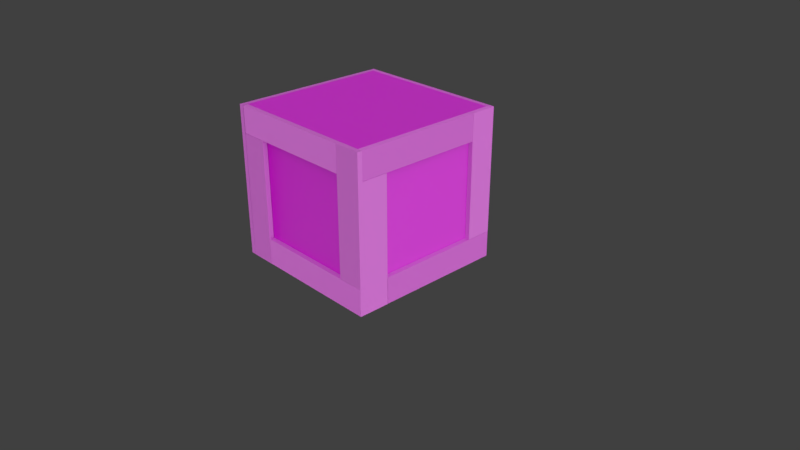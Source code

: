 # Source: TNT_Crate.blend  (saved by Blender 2.78.0; exported with 4.5.12 LTS)
import bpy
from mathutils import Matrix  # noqa: F401  (used for matrix-valued properties, if any)

bpy.ops.wm.read_factory_settings(use_empty=True)
scene = bpy.context.scene
scene.name = 'Scene'

# ---- collections
col_collection_1 = bpy.data.collections.new('Collection 1'); scene.collection.children.link(col_collection_1)

# ---- images (referenced by path relative to the original .blend; pixels are not part of the script)
import os
ASSET_DIR = os.environ.get("B2B_ASSET_DIR", "")  # directory of the original .blend (textures are referenced by path, not embedded)
HERE = os.path.dirname(os.path.abspath(__file__))  # packed textures are extracted next to this script under _unpacked/

def load_image(name, relpath, width, height, colorspace="sRGB"):
    """Load a texture the original file referenced (path relative to the .blend, or extracted next to this script)."""
    p = next((c for c in (os.path.join(HERE, relpath), os.path.join(ASSET_DIR, relpath)) if relpath and os.path.exists(c)), "")
    if p:
        img = bpy.data.images.load(p, check_existing=True)
        img.name = name
    else:  # same state as the original file: an image datablock whose file is absent (Cycles renders it pink)
        img = bpy.data.images.new(name, width, height)
        img.source = "FILE"
        img.filepath = "//" + (relpath or name)
    img.colorspace_settings.name = colorspace
    return img
img_woodtexture_spec_png = load_image('WoodTexture_SPEC.png', 'clean wood/WoodTexture_SPEC.png', 1024, 1024, 'sRGB')
img_woodtexture_color_jpg = load_image('WoodTexture_COLOR.jpg', 'clean wood/WoodTexture_COLOR.jpg', 1024, 1024, 'sRGB')
img_woodtexture_nrm_jpg = load_image('WoodTexture_NRM.jpg', 'clean wood/WoodTexture_NRM.jpg', 1024, 1024, 'Non-Color')

# ---- materials (node trees are filled in below, after node groups)
mat_wooden_plank = bpy.data.materials.new('Wooden Plank')
mat_wooden_plank.alpha_threshold = 0.0
mat_wooden_plank.diffuse_color = (1.0, 0.6924, 0.6464, 1.0)
mat_wooden_plank.roughness = 0.5
mat_wooden_box = bpy.data.materials.new('Wooden Box')
mat_wooden_box.alpha_threshold = 0.0
mat_wooden_box.diffuse_color = (1.0, 0.6924, 0.6464, 1.0)
mat_wooden_box.roughness = 0.5

# ---- material node trees
mat_wooden_plank.use_nodes = True; mat_wooden_plank.node_tree.nodes.clear()
_N = mat_wooden_plank.node_tree.nodes; _L = mat_wooden_plank.node_tree.links
n0 = _N.new('ShaderNodeNormalMap'); n0.name = 'Normal Map'; n0.location = (-48, 133)
n0.inputs[0].default_value = 0.34
n1 = _N.new('ShaderNodeTexImage'); n1.name = 'Image Texture.001'; n1.location = (-378, 687)
n1.width = 140
n1.image = img_woodtexture_spec_png
n2 = _N.new('ShaderNodeTexImage'); n2.name = 'Image Texture'; n2.location = (-381, 425)
n2.width = 140
n2.image = img_woodtexture_color_jpg
n3 = _N.new('ShaderNodeTexImage'); n3.name = 'Image Texture.002'; n3.location = (-380, 166)
n3.width = 140
n3.image = img_woodtexture_nrm_jpg
n4 = _N.new('ShaderNodeValToRGB'); n4.name = 'ColorRamp'; n4.location = (-72, 683)
while len(n4.color_ramp.elements) > 1: n4.color_ramp.elements.remove(n4.color_ramp.elements[-1])
n4.color_ramp.elements[0].position = 0.2364; n4.color_ramp.elements[0].color = (0.0, 0.0, 0.0, 1.0)
_e = n4.color_ramp.elements.new(0.7909); _e.color = (1.0, 1.0, 1.0, 1.0)
n5 = _N.new('ShaderNodeRGBCurve'); n5.name = 'RGB Curves'; n5.location = (-151, 455)
_c = n5.mapping.curves[3]
while len(_c.points) > 2: _c.points.remove(_c.points[-1])
_c.points[0].location = (0.0, 0.0); _c.points[0].handle_type = 'AUTO'
_c.points[1].location = (0.29091, 0.06875); _c.points[1].handle_type = 'AUTO'
_p = _c.points.new(0.57273, 0.375); _p.handle_type = 'AUTO'
_p = _c.points.new(1.0, 1.0); _p.handle_type = 'AUTO'
n5.mapping.update()
n6 = _N.new('ShaderNodeMixShader'); n6.name = 'Mix Shader'; n6.location = (659, 481)
n7 = _N.new('ShaderNodeOutputMaterial'); n7.name = 'Material Output'; n7.location = (869, 467)
n8 = _N.new('ShaderNodeBsdfDiffuse'); n8.name = 'Diffuse BSDF'; n8.location = (439, 386)
n9 = _N.new('ShaderNodeBsdfAnisotropic'); n9.name = 'Glossy BSDF'; n9.location = (432, 211)
n9.distribution = 'GGX'
n9.inputs[1].default_value = 0.4472
n10 = _N.new('ShaderNodeHueSaturation'); n10.name = 'Hue Saturation Value'; n10.location = (193, 445)
n10.inputs[1].default_value = 0.8
_L.new(n8.outputs[0], n6.inputs[1])
_L.new(n9.outputs[0], n6.inputs[2])
_L.new(n6.outputs[0], n7.inputs[0])
_L.new(n1.outputs[0], n4.inputs[0])
_L.new(n4.outputs[0], n6.inputs[0])
_L.new(n3.outputs[0], n0.inputs[1])
_L.new(n0.outputs[0], n9.inputs[4])
_L.new(n0.outputs[0], n8.inputs[2])
_L.new(n2.outputs[0], n5.inputs[1])
_L.new(n5.outputs[0], n10.inputs[4])
_L.new(n10.outputs[0], n8.inputs[0])
n7.is_active_output = True
mat_wooden_box.use_nodes = True; mat_wooden_box.node_tree.nodes.clear()
_N = mat_wooden_box.node_tree.nodes; _L = mat_wooden_box.node_tree.links
n0 = _N.new('ShaderNodeTexImage'); n0.name = 'Image Texture.001'; n0.location = (-378, 687)
n0.width = 140
n0.image = img_woodtexture_spec_png
n1 = _N.new('ShaderNodeTexImage'); n1.name = 'Image Texture'; n1.location = (-381, 425)
n1.width = 140
n1.image = img_woodtexture_color_jpg
n2 = _N.new('ShaderNodeTexImage'); n2.name = 'Image Texture.002'; n2.location = (-380, 166)
n2.width = 140
n2.image = img_woodtexture_nrm_jpg
n3 = _N.new('ShaderNodeValToRGB'); n3.name = 'ColorRamp'; n3.location = (-72, 683)
while len(n3.color_ramp.elements) > 1: n3.color_ramp.elements.remove(n3.color_ramp.elements[-1])
n3.color_ramp.elements[0].position = 0.2364; n3.color_ramp.elements[0].color = (0.0, 0.0, 0.0, 1.0)
_e = n3.color_ramp.elements.new(0.7909); _e.color = (1.0, 1.0, 1.0, 1.0)
n4 = _N.new('ShaderNodeOutputMaterial'); n4.name = 'Material Output'; n4.location = (977, 448)
n5 = _N.new('ShaderNodeBsdfDiffuse'); n5.name = 'Diffuse BSDF'; n5.location = (497, 424)
n6 = _N.new('ShaderNodeMixShader'); n6.name = 'Mix Shader'; n6.location = (823, 508)
n7 = _N.new('ShaderNodeRGBCurve'); n7.name = 'RGB Curves'; n7.location = (-138, 455)
_c = n7.mapping.curves[0]
while len(_c.points) > 2: _c.points.remove(_c.points[-1])
_c.points[0].location = (0.0, 0.0); _c.points[0].handle_type = 'AUTO'
_c.points[1].location = (0.42727, 0.55); _c.points[1].handle_type = 'AUTO'
_p = _c.points.new(1.0, 1.0); _p.handle_type = 'AUTO'
_c = n7.mapping.curves[3]
while len(_c.points) > 2: _c.points.remove(_c.points[-1])
_c.points[0].location = (0.0, 0.0); _c.points[0].handle_type = 'AUTO'
_c.points[1].location = (0.13636, 0.06875); _c.points[1].handle_type = 'AUTO'
_p = _c.points.new(0.17727, 0.16875); _p.handle_type = 'AUTO'
_p = _c.points.new(1.0, 1.0); _p.handle_type = 'AUTO'
n7.mapping.update()
n8 = _N.new('ShaderNodeNormalMap'); n8.name = 'Normal Map'; n8.location = (-48, 133)
n8.inputs[0].default_value = 0.34
n9 = _N.new('ShaderNodeHueSaturation'); n9.name = 'Hue Saturation Value'; n9.location = (220, 473)
n9.inputs[1].default_value = 1.2
n10 = _N.new('ShaderNodeBsdfAnisotropic'); n10.name = 'Glossy BSDF'; n10.location = (359, 183)
n10.distribution = 'GGX'
n10.inputs[1].default_value = 0.4472
_L.new(n5.outputs[0], n6.inputs[1])
_L.new(n10.outputs[0], n6.inputs[2])
_L.new(n6.outputs[0], n4.inputs[0])
_L.new(n0.outputs[0], n3.inputs[0])
_L.new(n3.outputs[0], n6.inputs[0])
_L.new(n2.outputs[0], n8.inputs[1])
_L.new(n8.outputs[0], n10.inputs[4])
_L.new(n1.outputs[0], n7.inputs[1])
_L.new(n7.outputs[0], n9.inputs[4])
_L.new(n9.outputs[0], n5.inputs[0])
_L.new(n8.outputs[0], n5.inputs[2])
n4.is_active_output = True

# ---- world
world_world = bpy.data.worlds.new('World'); scene.world = world_world
world_world.color = (0.05088, 0.05088, 0.05088)
world_world.use_sun_shadow = False
world_world.sun_shadow_jitter_overblur = 0.0
world_world.cycles.sampling_method = 'MANUAL'

# ---- cameras
cam_camera = bpy.data.cameras.new('Camera')
cam_camera.clip_end = 100.0
cam_camera.lens = 35.0
cam_camera.sensor_width = 32.0
cam_camera.sensor_height = 18.0
cam_camera.ortho_scale = 7.314
cam_camera.dof.focus_distance = 0.0

# ---- lights
light_lamp_002 = bpy.data.lights.new('Lamp.002', 'SUN')
light_lamp_002.transmission_factor = 0.0
light_lamp_002.cutoff_distance = 30.0
light_lamp_002.angle = 2.214
light_lamp_002.energy = 1.0
light_lamp_002.shadow_buffer_clip_start = 1.001
light_lamp_002.shadow_soft_size = 2.0
light_lamp_002.shadow_cascade_max_distance = 1000.0
light_lamp_001 = bpy.data.lights.new('Lamp.001', 'SUN')
light_lamp_001.transmission_factor = 0.0
light_lamp_001.cutoff_distance = 30.0
light_lamp_001.angle = 2.214
light_lamp_001.energy = 1.0
light_lamp_001.shadow_buffer_clip_start = 1.001
light_lamp_001.shadow_soft_size = 2.0
light_lamp_001.shadow_cascade_max_distance = 1000.0
light_lamp = bpy.data.lights.new('Lamp', 'SUN')
light_lamp.transmission_factor = 0.0
light_lamp.cutoff_distance = 30.0
light_lamp.angle = 2.214
light_lamp.energy = 1.0
light_lamp.shadow_buffer_clip_start = 1.001
light_lamp.shadow_soft_size = 2.0
light_lamp.shadow_cascade_max_distance = 1000.0

# ---- meshes
me_cube_021 = bpy.data.meshes.new('Cube.021')
me_cube_021.from_pydata([(-0.03172, -0.8557, -0.1745), (-0.03172, -0.8557, 0.1745), (-0.03172, 0.8557, -0.1745), (-0.03172, 0.8557, 0.1745), (0.03172, -0.8557, -0.1745), (0.03172, -0.8557, 0.1745), (0.03172, 0.8557, -0.1745), (0.03172, 0.8557, 0.1745)], [], [(0, 1, 3, 2), (2, 3, 7, 6), (6, 7, 5, 4), (4, 5, 1, 0), (2, 6, 4, 0), (7, 3, 1, 5)])
_uv = me_cube_021.uv_layers.new(name='UVMap')
_uv.uv.foreach_set('vector', [0.3144, 0.02406, 0.4069, 0.02406, 0.4069, 0.4777, 0.3144, 0.4777, 0.2713, 0.6306, 0.2713, 0.5381, 0.2881, 0.5381, 0.2881, 0.6306, 0.3132, 0.5191, 0.4057, 0.5191, 0.4057, 0.9728, 0.3132, 0.9728, 0.2758, 0.7819, 0.2758, 0.6894, 0.2926, 0.6894, 0.2926, 0.7819, 0.5516, 0.5422, 0.5684, 0.5422, 0.5684, 0.9959, 0.5516, 0.9959, 0.5733, 0.4952, 0.5565, 0.4952, 0.5565, 0.04158, 0.5733, 0.04158])
me_cube_021.materials.append(mat_wooden_plank)
me_cube_021.use_remesh_preserve_volume = False
me_cube_021.use_remesh_preserve_attributes = False
me_cube_021.use_mirror_vertex_groups = False
me_cube_021.update()
me_cube_020 = bpy.data.meshes.new('Cube.020')
me_cube_020.from_pydata([(-0.03172, -0.8557, -0.1745), (-0.03172, -0.8557, 0.1745), (-0.03172, 0.8557, -0.1745), (-0.03172, 0.8557, 0.1745), (0.03172, -0.8557, -0.1745), (0.03172, -0.8557, 0.1745), (0.03172, 0.8557, -0.1745), (0.03172, 0.8557, 0.1745)], [], [(0, 1, 3, 2), (2, 3, 7, 6), (6, 7, 5, 4), (4, 5, 1, 0), (2, 6, 4, 0), (7, 3, 1, 5)])
_uv = me_cube_020.uv_layers.new(name='UVMap')
_uv.uv.foreach_set('vector', [0.2221, 0.01175, 0.3147, 0.01175, 0.3147, 0.4654, 0.2221, 0.4654, 0.179, 0.6183, 0.179, 0.5258, 0.1958, 0.5258, 0.1958, 0.6183, 0.2209, 0.5068, 0.3134, 0.5068, 0.3134, 0.9605, 0.2209, 0.9605, 0.1835, 0.7696, 0.1835, 0.6771, 0.2003, 0.6771, 0.2003, 0.7696, 0.4593, 0.5299, 0.4761, 0.5299, 0.4761, 0.9836, 0.4593, 0.9836, 0.4811, 0.4829, 0.4642, 0.4829, 0.4642, 0.02927, 0.4811, 0.02927])
me_cube_020.materials.append(mat_wooden_plank)
me_cube_020.use_remesh_preserve_volume = False
me_cube_020.use_remesh_preserve_attributes = False
me_cube_020.use_mirror_vertex_groups = False
me_cube_020.update()
me_cube_019 = bpy.data.meshes.new('Cube.019')
me_cube_019.from_pydata([(-0.03172, 0.1745, -0.7919), (-0.03172, -0.1745, -0.7919), (-0.03172, 0.1745, 0.8557), (-0.03172, -0.1745, 0.8557), (0.03172, 0.1745, -0.7919), (0.03172, -0.1745, -0.7919), (0.03172, 0.1745, 0.8557), (0.03172, -0.1745, 0.8557)], [], [(0, 1, 3, 2), (2, 3, 7, 6), (6, 7, 5, 4), (4, 5, 1, 0), (2, 6, 4, 0), (7, 3, 1, 5)])
_uv = me_cube_019.uv_layers.new(name='UVMap')
_uv.uv.foreach_set('vector', [0.185, 0.01374, 0.2775, 0.01374, 0.2775, 0.4674, 0.185, 0.4674, 0.1419, 0.6203, 0.1419, 0.5277, 0.1587, 0.5277, 0.1587, 0.6203, 0.1838, 0.5088, 0.2763, 0.5088, 0.2763, 0.9625, 0.1838, 0.9625, 0.1463, 0.7716, 0.1463, 0.6791, 0.1631, 0.6791, 0.1631, 0.7716, 0.4222, 0.5319, 0.439, 0.5319, 0.439, 0.9855, 0.4222, 0.9855, 0.4439, 0.4849, 0.4271, 0.4849, 0.4271, 0.03126, 0.4439, 0.03126])
me_cube_019.materials.append(mat_wooden_plank)
me_cube_019.use_remesh_preserve_volume = False
me_cube_019.use_remesh_preserve_attributes = False
me_cube_019.use_mirror_vertex_groups = False
me_cube_019.update()
me_cube_018 = bpy.data.meshes.new('Cube.018')
me_cube_018.from_pydata([(-0.03172, 0.1745, -0.7919), (-0.03172, -0.1745, -0.7919), (-0.03172, 0.1745, 0.8557), (-0.03172, -0.1745, 0.8557), (0.03172, 0.1745, -0.7919), (0.03172, -0.1745, -0.7919), (0.03172, 0.1745, 0.8557), (0.03172, -0.1745, 0.8557)], [], [(0, 1, 3, 2), (2, 3, 7, 6), (6, 7, 5, 4), (4, 5, 1, 0), (2, 6, 4, 0), (7, 3, 1, 5)])
_uv = me_cube_018.uv_layers.new(name='UVMap')
_uv.uv.foreach_set('vector', [0.04842, 0.01374, 0.1409, 0.01374, 0.1409, 0.4674, 0.04842, 0.4674, 0.005292, 0.6203, 0.005292, 0.5277, 0.02211, 0.5277, 0.02211, 0.6203, 0.04719, 0.5088, 0.1397, 0.5088, 0.1397, 0.9625, 0.04719, 0.9625, 0.009758, 0.7716, 0.009758, 0.6791, 0.02658, 0.6791, 0.02658, 0.7716, 0.2856, 0.5319, 0.3024, 0.5319, 0.3024, 0.9855, 0.2856, 0.9855, 0.3073, 0.4849, 0.2905, 0.4849, 0.2905, 0.03126, 0.3073, 0.03126])
me_cube_018.materials.append(mat_wooden_plank)
me_cube_018.use_remesh_preserve_volume = False
me_cube_018.use_remesh_preserve_attributes = False
me_cube_018.use_mirror_vertex_groups = False
me_cube_018.update()
me_cube_017 = bpy.data.meshes.new('Cube.017')
me_cube_017.from_pydata([(-0.03172, 0.1745, -0.7919), (-0.03172, -0.1745, -0.7919), (-0.03172, 0.1745, 0.8557), (-0.03172, -0.1745, 0.8557), (0.03172, 0.1745, -0.7919), (0.03172, -0.1745, -0.7919), (0.03172, 0.1745, 0.8557), (0.03172, -0.1745, 0.8557)], [], [(0, 1, 3, 2), (2, 3, 7, 6), (6, 7, 5, 4), (4, 5, 1, 0), (2, 6, 4, 0), (7, 3, 1, 5)])
_uv = me_cube_017.uv_layers.new(name='UVMap')
_uv.uv.foreach_set('vector', [0.5147, 0.008818, 0.6073, 0.008818, 0.6073, 0.4625, 0.5147, 0.4625, 0.4716, 0.6153, 0.4716, 0.5228, 0.4884, 0.5228, 0.4884, 0.6153, 0.5135, 0.5039, 0.606, 0.5039, 0.606, 0.9575, 0.5135, 0.9575, 0.4761, 0.7667, 0.4761, 0.6742, 0.4929, 0.6742, 0.4929, 0.7667, 0.7519, 0.527, 0.7687, 0.527, 0.7687, 0.9806, 0.7519, 0.9806, 0.7737, 0.48, 0.7568, 0.48, 0.7568, 0.02634, 0.7737, 0.02634])
me_cube_017.materials.append(mat_wooden_plank)
me_cube_017.use_remesh_preserve_volume = False
me_cube_017.use_remesh_preserve_attributes = False
me_cube_017.use_mirror_vertex_groups = False
me_cube_017.update()
me_cube_016 = bpy.data.meshes.new('Cube.016')
me_cube_016.from_pydata([(-0.03172, 0.1745, -0.7919), (-0.03172, -0.1745, -0.7919), (-0.03172, 0.1745, 0.8557), (-0.03172, -0.1745, 0.8557), (0.03172, 0.1745, -0.7919), (0.03172, -0.1745, -0.7919), (0.03172, 0.1745, 0.8557), (0.03172, -0.1745, 0.8557)], [], [(0, 1, 3, 2), (2, 3, 7, 6), (6, 7, 5, 4), (4, 5, 1, 0), (2, 6, 4, 0), (7, 3, 1, 5)])
_uv = me_cube_016.uv_layers.new(name='UVMap')
_uv.uv.foreach_set('vector', [0.4434, 0.01128, 0.5359, 0.01128, 0.5359, 0.4649, 0.4434, 0.4649, 0.4002, 0.6178, 0.4002, 0.5253, 0.4171, 0.5253, 0.4171, 0.6178, 0.4421, 0.5064, 0.5347, 0.5064, 0.5347, 0.96, 0.4421, 0.96, 0.4047, 0.7691, 0.4047, 0.6766, 0.4215, 0.6766, 0.4215, 0.7691, 0.6805, 0.5294, 0.6974, 0.5294, 0.6974, 0.9831, 0.6805, 0.9831, 0.7023, 0.4824, 0.6855, 0.4824, 0.6855, 0.0288, 0.7023, 0.0288])
me_cube_016.materials.append(mat_wooden_plank)
me_cube_016.use_remesh_preserve_volume = False
me_cube_016.use_remesh_preserve_attributes = False
me_cube_016.use_mirror_vertex_groups = False
me_cube_016.update()
me_cube_015 = bpy.data.meshes.new('Cube.015')
me_cube_015.from_pydata([(-0.03172, -0.8557, -0.1745), (-0.03172, -0.8557, 0.1745), (-0.03172, 0.8557, -0.1745), (-0.03172, 0.8557, 0.1745), (0.03172, -0.8557, -0.1745), (0.03172, -0.8557, 0.1745), (0.03172, 0.8557, -0.1745), (0.03172, 0.8557, 0.1745)], [], [(0, 1, 3, 2), (2, 3, 7, 6), (6, 7, 5, 4), (4, 5, 1, 0), (2, 6, 4, 0), (7, 3, 1, 5)])
_uv = me_cube_015.uv_layers.new(name='UVMap')
_uv.uv.foreach_set('vector', [0.4042, 0.01913, 0.4968, 0.01913, 0.4968, 0.4728, 0.4042, 0.4728, 0.3611, 0.6257, 0.3611, 0.5331, 0.3779, 0.5331, 0.3779, 0.6257, 0.403, 0.5142, 0.4955, 0.5142, 0.4955, 0.9679, 0.403, 0.9679, 0.3656, 0.777, 0.3656, 0.6845, 0.3824, 0.6845, 0.3824, 0.777, 0.6414, 0.5373, 0.6582, 0.5373, 0.6582, 0.9909, 0.6414, 0.9909, 0.6632, 0.4903, 0.6463, 0.4903, 0.6463, 0.03665, 0.6632, 0.03665])
me_cube_015.materials.append(mat_wooden_plank)
me_cube_015.use_remesh_preserve_volume = False
me_cube_015.use_remesh_preserve_attributes = False
me_cube_015.use_mirror_vertex_groups = False
me_cube_015.update()
me_cube_014 = bpy.data.meshes.new('Cube.014')
me_cube_014.from_pydata([(-0.03172, -0.8557, -0.1745), (-0.03172, -0.8557, 0.1745), (-0.03172, 0.8557, -0.1745), (-0.03172, 0.8557, 0.1745), (0.03172, -0.8557, -0.1745), (0.03172, -0.8557, 0.1745), (0.03172, 0.8557, -0.1745), (0.03172, 0.8557, 0.1745)], [], [(0, 1, 3, 2), (2, 3, 7, 6), (6, 7, 5, 4), (4, 5, 1, 0), (2, 6, 4, 0), (7, 3, 1, 5)])
_uv = me_cube_014.uv_layers.new(name='UVMap')
_uv.uv.foreach_set('vector', [0.5224, 0.02159, 0.6149, 0.02159, 0.6149, 0.4752, 0.5224, 0.4752, 0.4792, 0.6281, 0.4792, 0.5356, 0.496, 0.5356, 0.496, 0.6281, 0.5211, 0.5167, 0.6136, 0.5167, 0.6136, 0.9703, 0.5211, 0.9703, 0.4837, 0.7794, 0.4837, 0.6869, 0.5005, 0.6869, 0.5005, 0.7794, 0.7595, 0.5398, 0.7763, 0.5398, 0.7763, 0.9934, 0.7595, 0.9934, 0.7813, 0.4928, 0.7645, 0.4928, 0.7645, 0.03912, 0.7813, 0.03912])
me_cube_014.materials.append(mat_wooden_plank)
me_cube_014.use_remesh_preserve_volume = False
me_cube_014.use_remesh_preserve_attributes = False
me_cube_014.use_mirror_vertex_groups = False
me_cube_014.update()
me_cube_013 = bpy.data.meshes.new('Cube.013')
me_cube_013.from_pydata([(-0.03172, -0.8557, -0.1745), (-0.03172, -0.8557, 0.1745), (-0.03172, 0.8557, -0.1745), (-0.03172, 0.8557, 0.1745), (0.03172, -0.8557, -0.1745), (0.03172, -0.8557, 0.1745), (0.03172, 0.8557, -0.1745), (0.03172, 0.8557, 0.1745)], [], [(0, 1, 3, 2), (2, 3, 7, 6), (6, 7, 5, 4), (4, 5, 1, 0), (2, 6, 4, 0), (7, 3, 1, 5)])
_uv = me_cube_013.uv_layers.new(name='UVMap')
_uv.uv.foreach_set('vector', [0.5876, 0.01913, 0.6801, 0.01913, 0.6801, 0.4728, 0.5876, 0.4728, 0.5444, 0.6257, 0.5444, 0.5331, 0.5613, 0.5331, 0.5613, 0.6257, 0.5863, 0.5142, 0.6789, 0.5142, 0.6789, 0.9679, 0.5863, 0.9679, 0.5489, 0.777, 0.5489, 0.6845, 0.5657, 0.6845, 0.5657, 0.777, 0.8247, 0.5373, 0.8416, 0.5373, 0.8416, 0.9909, 0.8247, 0.9909, 0.8465, 0.4903, 0.8297, 0.4903, 0.8297, 0.03665, 0.8465, 0.03665])
me_cube_013.materials.append(mat_wooden_plank)
me_cube_013.use_remesh_preserve_volume = False
me_cube_013.use_remesh_preserve_attributes = False
me_cube_013.use_mirror_vertex_groups = False
me_cube_013.update()
me_cube_012 = bpy.data.meshes.new('Cube.012')
me_cube_012.from_pydata([(-0.03172, -0.8557, -0.1745), (-0.03172, -0.8557, 0.1745), (-0.03172, 0.8557, -0.1745), (-0.03172, 0.8557, 0.1745), (0.03172, -0.8557, -0.1745), (0.03172, -0.8557, 0.1745), (0.03172, 0.8557, -0.1745), (0.03172, 0.8557, 0.1745)], [], [(0, 1, 3, 2), (2, 3, 7, 6), (6, 7, 5, 4), (4, 5, 1, 0), (2, 6, 4, 0), (7, 3, 1, 5)])
_uv = me_cube_012.uv_layers.new(name='UVMap')
_uv.uv.foreach_set('vector', [0.2849, 0.03144, 0.3774, 0.03144, 0.3774, 0.4851, 0.2849, 0.4851, 0.2418, 0.638, 0.2418, 0.5454, 0.2586, 0.5454, 0.2586, 0.638, 0.2837, 0.5265, 0.3762, 0.5265, 0.3762, 0.9802, 0.2837, 0.9802, 0.2462, 0.7893, 0.2462, 0.6968, 0.263, 0.6968, 0.263, 0.7893, 0.5221, 0.5496, 0.5389, 0.5496, 0.5389, 1.003, 0.5221, 1.003, 0.5438, 0.5026, 0.527, 0.5026, 0.527, 0.04896, 0.5438, 0.04896])
me_cube_012.materials.append(mat_wooden_plank)
me_cube_012.use_remesh_preserve_volume = False
me_cube_012.use_remesh_preserve_attributes = False
me_cube_012.use_mirror_vertex_groups = False
me_cube_012.update()
me_cube_011 = bpy.data.meshes.new('Cube.011')
me_cube_011.from_pydata([(-0.03172, 0.1745, -0.7919), (-0.03172, -0.1745, -0.7919), (-0.03172, 0.1745, 0.8557), (-0.03172, -0.1745, 0.8557), (0.03172, 0.1745, -0.7919), (0.03172, -0.1745, -0.7919), (0.03172, 0.1745, 0.8557), (0.03172, -0.1745, 0.8557)], [], [(0, 1, 3, 2), (2, 3, 7, 6), (6, 7, 5, 4), (4, 5, 1, 0), (2, 6, 4, 0), (7, 3, 1, 5)])
_uv = me_cube_011.uv_layers.new(name='UVMap')
_uv.uv.foreach_set('vector', [0.4545, 0.01128, 0.547, 0.01128, 0.547, 0.4649, 0.4545, 0.4649, 0.4113, 0.6178, 0.4113, 0.5253, 0.4281, 0.5253, 0.4281, 0.6178, 0.4532, 0.5064, 0.5457, 0.5064, 0.5457, 0.96, 0.4532, 0.96, 0.4158, 0.7691, 0.4158, 0.6766, 0.4326, 0.6766, 0.4326, 0.7691, 0.6916, 0.5294, 0.7084, 0.5294, 0.7084, 0.9831, 0.6916, 0.9831, 0.7134, 0.4824, 0.6965, 0.4824, 0.6965, 0.0288, 0.7134, 0.0288])
me_cube_011.materials.append(mat_wooden_plank)
me_cube_011.use_remesh_preserve_volume = False
me_cube_011.use_remesh_preserve_attributes = False
me_cube_011.use_mirror_vertex_groups = False
me_cube_011.update()
me_cube_010 = bpy.data.meshes.new('Cube.010')
me_cube_010.from_pydata([(-0.03172, 0.1745, -0.7919), (-0.03172, -0.1745, -0.7919), (-0.03172, 0.1745, 0.8557), (-0.03172, -0.1745, 0.8557), (0.03172, 0.1745, -0.7919), (0.03172, -0.1745, -0.7919), (0.03172, 0.1745, 0.8557), (0.03172, -0.1745, 0.8557)], [], [(0, 1, 3, 2), (2, 3, 7, 6), (6, 7, 5, 4), (4, 5, 1, 0), (2, 6, 4, 0), (7, 3, 1, 5)])
_uv = me_cube_010.uv_layers.new(name='UVMap')
_uv.uv.foreach_set('vector', [0.5738, 0.01497, 0.6663, 0.01497, 0.6663, 0.4686, 0.5738, 0.4686, 0.5307, 0.6215, 0.5307, 0.529, 0.5475, 0.529, 0.5475, 0.6215, 0.5726, 0.51, 0.6651, 0.51, 0.6651, 0.9637, 0.5726, 0.9637, 0.5351, 0.7728, 0.5351, 0.6803, 0.552, 0.6803, 0.552, 0.7728, 0.811, 0.5331, 0.8278, 0.5331, 0.8278, 0.9868, 0.811, 0.9868, 0.8327, 0.4861, 0.8159, 0.4861, 0.8159, 0.03249, 0.8327, 0.03249])
me_cube_010.materials.append(mat_wooden_plank)
me_cube_010.use_remesh_preserve_volume = False
me_cube_010.use_remesh_preserve_attributes = False
me_cube_010.use_mirror_vertex_groups = False
me_cube_010.update()
me_cube_009 = bpy.data.meshes.new('Cube.009')
me_cube_009.from_pydata([(-0.03172, 0.1745, -0.7919), (-0.03172, -0.1745, -0.7919), (-0.03172, 0.1745, 0.8557), (-0.03172, -0.1745, 0.8557), (0.03172, 0.1745, -0.7919), (0.03172, -0.1745, -0.7919), (0.03172, 0.1745, 0.8557), (0.03172, -0.1745, 0.8557)], [], [(0, 1, 3, 2), (2, 3, 7, 6), (6, 7, 5, 4), (4, 5, 1, 0), (2, 6, 4, 0), (7, 3, 1, 5)])
_uv = me_cube_009.uv_layers.new(name='UVMap')
_uv.uv.foreach_set('vector', [0.7301, 0.01005, 0.8226, 0.01005, 0.8226, 0.4637, 0.7301, 0.4637, 0.6869, 0.6166, 0.6869, 0.5241, 0.7037, 0.5241, 0.7037, 0.6166, 0.7288, 0.5051, 0.8213, 0.5051, 0.8213, 0.9588, 0.7288, 0.9588, 0.6914, 0.7679, 0.6914, 0.6754, 0.7082, 0.6754, 0.7082, 0.7679, 0.9672, 0.5282, 0.984, 0.5282, 0.984, 0.9819, 0.9672, 0.9819, 0.989, 0.4812, 0.9722, 0.4812, 0.9722, 0.02757, 0.989, 0.02757])
me_cube_009.materials.append(mat_wooden_plank)
me_cube_009.use_remesh_preserve_volume = False
me_cube_009.use_remesh_preserve_attributes = False
me_cube_009.use_mirror_vertex_groups = False
me_cube_009.update()
me_cube_008 = bpy.data.meshes.new('Cube.008')
me_cube_008.from_pydata([(-0.03172, 0.1745, -0.7919), (-0.03172, -0.1745, -0.7919), (-0.03172, 0.1745, 0.8557), (-0.03172, -0.1745, 0.8557), (0.03172, 0.1745, -0.7919), (0.03172, -0.1745, -0.7919), (0.03172, 0.1745, 0.8557), (0.03172, -0.1745, 0.8557)], [], [(0, 1, 3, 2), (2, 3, 7, 6), (6, 7, 5, 4), (4, 5, 1, 0), (2, 6, 4, 0), (7, 3, 1, 5)])
_uv = me_cube_008.uv_layers.new(name='UVMap')
_uv.uv.foreach_set('vector', [0.4864, 0.02358, 0.579, 0.02358, 0.579, 0.4772, 0.4864, 0.4772, 0.4433, 0.6301, 0.4433, 0.5376, 0.4601, 0.5376, 0.4601, 0.6301, 0.4852, 0.5187, 0.5777, 0.5187, 0.5777, 0.9723, 0.4852, 0.9723, 0.4478, 0.7814, 0.4478, 0.6889, 0.4646, 0.6889, 0.4646, 0.7814, 0.7236, 0.5417, 0.7404, 0.5417, 0.7404, 0.9954, 0.7236, 0.9954, 0.7454, 0.4948, 0.7285, 0.4948, 0.7285, 0.0411, 0.7454, 0.0411])
me_cube_008.materials.append(mat_wooden_plank)
me_cube_008.use_remesh_preserve_volume = False
me_cube_008.use_remesh_preserve_attributes = False
me_cube_008.use_mirror_vertex_groups = False
me_cube_008.update()
me_cube_006 = bpy.data.meshes.new('Cube.006')
me_cube_006.from_pydata([(-0.03172, -0.8557, -0.1745), (-0.03172, -0.8557, 0.1745), (-0.03172, 0.8557, -0.1745), (-0.03172, 0.8557, 0.1745), (0.03172, -0.8557, -0.1745), (0.03172, -0.8557, 0.1745), (0.03172, 0.8557, -0.1745), (0.03172, 0.8557, 0.1745)], [], [(0, 1, 3, 2), (2, 3, 7, 6), (6, 7, 5, 4), (4, 5, 1, 0), (2, 6, 4, 0), (7, 3, 1, 5)])
_uv = me_cube_006.uv_layers.new(name='UVMap')
_uv.uv.foreach_set('vector', [0.7328, 0.01667, 0.8253, 0.01667, 0.8253, 0.4703, 0.7328, 0.4703, 0.6896, 0.6232, 0.6896, 0.5307, 0.7064, 0.5307, 0.7064, 0.6232, 0.7315, 0.5117, 0.824, 0.5117, 0.824, 0.9654, 0.7315, 0.9654, 0.6941, 0.7745, 0.6941, 0.682, 0.7109, 0.682, 0.7109, 0.7745, 0.9699, 0.5348, 0.9867, 0.5348, 0.9867, 0.9885, 0.9699, 0.9885, 0.9917, 0.4878, 0.9748, 0.4878, 0.9748, 0.03419, 0.9917, 0.03419])
me_cube_006.materials.append(mat_wooden_plank)
me_cube_006.use_remesh_preserve_volume = False
me_cube_006.use_remesh_preserve_attributes = False
me_cube_006.use_mirror_vertex_groups = False
me_cube_006.update()
me_cube_002 = bpy.data.meshes.new('Cube.002')
me_cube_002.from_pydata([(-0.03172, -0.8557, -0.1745), (-0.03172, -0.8557, 0.1745), (-0.03172, 0.8557, -0.1745), (-0.03172, 0.8557, 0.1745), (0.03172, -0.8557, -0.1745), (0.03172, -0.8557, 0.1745), (0.03172, 0.8557, -0.1745), (0.03172, 0.8557, 0.1745)], [], [(0, 1, 3, 2), (2, 3, 7, 6), (6, 7, 5, 4), (4, 5, 1, 0), (2, 6, 4, 0), (7, 3, 1, 5)])
_uv = me_cube_002.uv_layers.new(name='UVMap')
_uv.uv.foreach_set('vector', [0.0462, 0.02159, 0.1387, 0.02159, 0.1387, 0.4752, 0.0462, 0.4752, 0.003068, 0.6281, 0.003068, 0.5356, 0.01988, 0.5356, 0.01988, 0.6281, 0.04497, 0.5167, 0.1375, 0.5167, 0.1375, 0.9703, 0.04497, 0.9703, 0.007534, 0.7794, 0.007534, 0.6869, 0.02435, 0.6869, 0.02435, 0.7794, 0.2834, 0.5398, 0.3002, 0.5398, 0.3002, 0.9934, 0.2834, 0.9934, 0.3051, 0.4928, 0.2883, 0.4928, 0.2883, 0.03912, 0.3051, 0.03912])
me_cube_002.materials.append(mat_wooden_plank)
me_cube_002.use_remesh_preserve_volume = False
me_cube_002.use_remesh_preserve_attributes = False
me_cube_002.use_mirror_vertex_groups = False
me_cube_002.update()
me_cube_001 = bpy.data.meshes.new('Cube.001')
me_cube_001.from_pydata([(-1.0, -1.0, -1.0), (-1.0, -1.0, 1.0), (-1.0, 1.0, -1.0), (-1.0, 1.0, 1.0), (1.0, -1.0, -1.0), (1.0, -1.0, 1.0), (1.0, 1.0, -1.0), (1.0, 1.0, 1.0)], [], [(0, 1, 3, 2), (2, 3, 7, 6), (6, 7, 5, 4), (4, 5, 1, 0), (2, 6, 4, 0), (7, 3, 1, 5)])
_uv = me_cube_001.uv_layers.new(name='UVMap')
_uv.uv.foreach_set('vector', [2.98e-08, 1.0, 0.0, 2.98e-08, 1.0, 0.0, 1.0, 1.0, 2.98e-08, 1.0, 0.0, 2.98e-08, 1.0, 0.0, 1.0, 1.0, 2.98e-08, 1.0, 0.0, 2.98e-08, 1.0, 0.0, 1.0, 1.0, 2.98e-08, 1.0, 0.0, 2.98e-08, 1.0, 0.0, 1.0, 1.0, 2.98e-08, 1.0, 0.0, 2.98e-08, 1.0, 0.0, 1.0, 1.0, 2.98e-08, 1.0, 0.0, 2.98e-08, 1.0, 0.0, 1.0, 1.0])
me_cube_001.materials.append(mat_wooden_box)
me_cube_001.materials.append(mat_wooden_plank)
me_cube_001.use_remesh_preserve_volume = False
me_cube_001.use_remesh_preserve_attributes = False
me_cube_001.use_mirror_vertex_groups = False
me_cube_001.update()

# ---- objects
ob_lamp_002 = bpy.data.objects.new('Lamp.002', light_lamp_002)
ob_lamp_001 = bpy.data.objects.new('Lamp.001', light_lamp_001)
ob_board_015 = bpy.data.objects.new('Board.015', me_cube_021)
ob_board_014 = bpy.data.objects.new('Board.014', me_cube_020)
ob_board_013 = bpy.data.objects.new('Board.013', me_cube_019)
ob_board_012 = bpy.data.objects.new('Board.012', me_cube_018)
ob_board_011 = bpy.data.objects.new('Board.011', me_cube_017)
ob_board_010 = bpy.data.objects.new('Board.010', me_cube_016)
ob_board_009 = bpy.data.objects.new('Board.009', me_cube_015)
ob_board_008 = bpy.data.objects.new('Board.008', me_cube_014)
ob_board_007 = bpy.data.objects.new('Board.007', me_cube_013)
ob_board_006 = bpy.data.objects.new('Board.006', me_cube_012)
ob_board_005 = bpy.data.objects.new('Board.005', me_cube_011)
ob_board_004 = bpy.data.objects.new('Board.004', me_cube_010)
ob_board_002 = bpy.data.objects.new('Board.002', me_cube_009)
ob_board_003 = bpy.data.objects.new('Board.003', me_cube_008)
ob_board_001 = bpy.data.objects.new('Board.001', me_cube_006)
ob_board = bpy.data.objects.new('Board', me_cube_002)
ob_wooden_crate = bpy.data.objects.new('Wooden Crate', me_cube_001)
ob_lamp = bpy.data.objects.new('Lamp', light_lamp)
ob_camera = bpy.data.objects.new('Camera', cam_camera)

# ---- transforms, parenting, visibility, modifiers, constraints
ob_lamp_002.location = (-5.4, -2.302, 4.708)
ob_lamp_002.rotation_euler = (5.249, 0.869, -4.092)
ob_lamp_002.lock_rotations_4d = False
ob_lamp_002.empty_display_type = 'ARROWS'
ob_lamp_002.color = (0.0, 0.0, 0.0, 0.0)
ob_lamp_002.lineart.crease_threshold = 0.0
ob_lamp_001.location = (7.282, -6.99, 4.799)
ob_lamp_001.rotation_euler = (5.249, 0.869, -1.93)
ob_lamp_001.lock_rotations_4d = False
ob_lamp_001.empty_display_type = 'ARROWS'
ob_lamp_001.color = (0.0, 0.0, 0.0, 0.0)
ob_lamp_001.lineart.crease_threshold = 0.0
ob_board_015.location = (0.2095, -1.034, 0.1745)
ob_board_015.rotation_euler = (0.0, 0.0, 4.712)
ob_board_015.lineart.crease_threshold = 0.0
ob_board_014.location = (-0.1414, -1.034, 1.824)
ob_board_014.rotation_euler = (0.0, 0.0, 4.712)
ob_board_014.lineart.crease_threshold = 0.0
ob_board_013.location = (0.8914, -1.034, 1.143)
ob_board_013.rotation_euler = (0.0, 0.0, 4.712)
ob_board_013.lineart.crease_threshold = 0.0
ob_board_012.location = (-0.8254, -1.034, 0.7898)
ob_board_012.rotation_euler = (0.0, 0.0, 4.712)
ob_board_012.lineart.crease_threshold = 0.0
ob_board_011.location = (-1.035, 0.8251, 0.7898)
ob_board_011.rotation_euler = (0.0, -0.0, 3.142)
ob_board_011.lineart.crease_threshold = 0.0
ob_board_010.location = (-1.035, -0.8917, 1.143)
ob_board_010.rotation_euler = (0.0, -0.0, 3.142)
ob_board_010.lineart.crease_threshold = 0.0
ob_board_009.location = (-1.035, 0.1411, 1.824)
ob_board_009.rotation_euler = (0.0, -0.0, 3.142)
ob_board_009.lineart.crease_threshold = 0.0
ob_board_008.location = (-1.035, -0.2098, 0.1745)
ob_board_008.rotation_euler = (0.0, -0.0, 3.142)
ob_board_008.lineart.crease_threshold = 0.0
ob_board_007.location = (-0.2088, 1.032, 0.1745)
ob_board_007.rotation_euler = (0.0, -0.0, 1.571)
ob_board_007.lineart.crease_threshold = 0.0
ob_board_006.location = (0.1421, 1.032, 1.824)
ob_board_006.rotation_euler = (0.0, -0.0, 1.571)
ob_board_006.lineart.crease_threshold = 0.0
ob_board_005.location = (-0.8907, 1.032, 1.143)
ob_board_005.rotation_euler = (0.0, -0.0, 1.571)
ob_board_005.lineart.crease_threshold = 0.0
ob_board_004.location = (0.8261, 1.032, 0.7898)
ob_board_004.rotation_euler = (0.0, -0.0, 1.571)
ob_board_004.lineart.crease_threshold = 0.0
ob_board_002.location = (1.032, -0.8287, 0.7898)
ob_board_002.lineart.crease_threshold = 0.0
ob_board_003.location = (1.032, 0.888, 1.143)
ob_board_003.lineart.crease_threshold = 0.0
ob_board_001.location = (1.032, -0.1447, 1.824)
ob_board_001.lineart.crease_threshold = 0.0
ob_board.location = (1.032, 0.2062, 0.1745)
ob_board.lineart.crease_threshold = 0.0
ob_wooden_crate.location = (0.0, 0.0, 1.0)
ob_wooden_crate.lineart.crease_threshold = 0.0
ob_lamp.location = (7.555, 3.776, 4.883)
ob_lamp.rotation_euler = (5.249, 0.869, -0.7649)
ob_lamp.lock_rotations_4d = False
ob_lamp.empty_display_type = 'ARROWS'
ob_lamp.color = (0.0, 0.0, 0.0, 0.0)
ob_lamp.lineart.crease_threshold = 0.0
ob_camera.location = (7.481, -6.508, 5.344)
ob_camera.rotation_euler = (1.109, 0.0, 0.8149)
ob_camera.lock_rotations_4d = False
ob_camera.empty_display_type = 'ARROWS'
ob_camera.color = (0.0, 0.0, 0.0, 0.0)
ob_camera.display_type = 'WIRE'
ob_camera.lineart.crease_threshold = 0.0

# ---- collection membership
col_collection_1.objects.link(ob_lamp_002)
col_collection_1.objects.link(ob_lamp_001)
col_collection_1.objects.link(ob_board_015)
col_collection_1.objects.link(ob_board_014)
col_collection_1.objects.link(ob_board_013)
col_collection_1.objects.link(ob_board_012)
col_collection_1.objects.link(ob_board_011)
col_collection_1.objects.link(ob_board_010)
col_collection_1.objects.link(ob_board_009)
col_collection_1.objects.link(ob_board_008)
col_collection_1.objects.link(ob_board_007)
col_collection_1.objects.link(ob_board_006)
col_collection_1.objects.link(ob_board_005)
col_collection_1.objects.link(ob_board_004)
col_collection_1.objects.link(ob_board_002)
col_collection_1.objects.link(ob_board_003)
col_collection_1.objects.link(ob_board_001)
col_collection_1.objects.link(ob_board)
col_collection_1.objects.link(ob_wooden_crate)
col_collection_1.objects.link(ob_lamp)
col_collection_1.objects.link(ob_camera)

# ---- scene / render settings (as saved in the file)
scene.camera = ob_camera
scene.frame_start = 1; scene.frame_end = 250; scene.frame_set(1)
scene.render.engine = 'CYCLES'
scene.render.resolution_percentage = 50
scene.render.dither_intensity = 0.0
scene.cycles.use_denoising = False
scene.cycles.samples = 128
scene.cycles.sampling_pattern = 'TABULATED_SOBOL'
scene.cycles.light_sampling_threshold = 0.0
scene.cycles.use_adaptive_sampling = False
scene.cycles.use_light_tree = False
scene.cycles.blur_glossy = 0.0
scene.cycles.sample_clamp_indirect = 0.0
scene.view_settings.view_transform = 'Standard'
bpy.context.view_layer.update()
